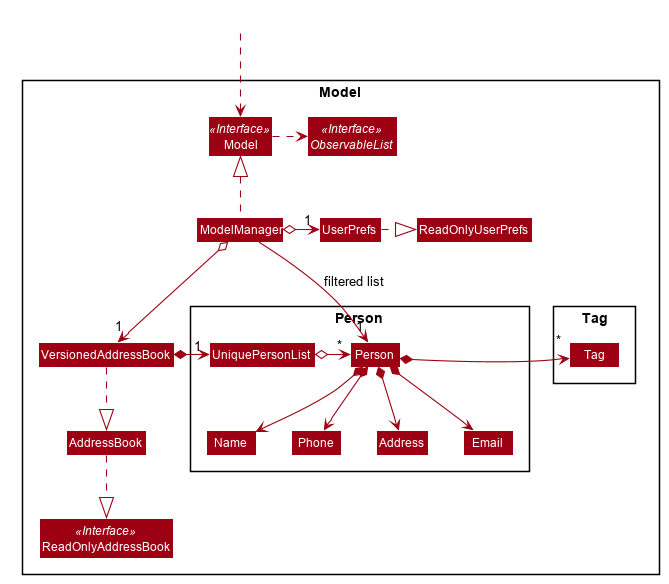

The diagram above was rendered by PlantUML. Its source (embedded in the PNG):
@startuml








skinparam BackgroundColor #FFFFFFF

skinparam Shadowing false

skinparam Class {
    FontColor #FFFFFF
    BorderThickness 1
    BorderColor #FFFFFF
    StereotypeFontColor #FFFFFF
}

skinparam Actor {
    BorderColor #000000
    Color #000000
}

skinparam Sequence {
    MessageAlign center
    BoxFontSize 15
    BoxPadding 0
    BoxFontColor #FFFFFF
}

skinparam Participant {
    FontColor #FFFFFFF
    Padding 20
}

skinparam MinClassWidth 50
skinparam ParticipantPadding 10
skinparam Shadowing false
skinparam DefaultTextAlignment center
skinparam packageStyle Rectangle

hide footbox
hide members
hide circle
skinparam arrowThickness 1.1
skinparam arrowColor #9D0012
skinparam classBackgroundColor #9D0012

Package Model <<Rectangle>>{
Interface ReadOnlyAddressBook <<Interface>>
Interface Model <<Interface>>
Interface ObservableList <<Interface>>
Class AddressBook
Class ReadOnlyAddressBook
Class Model
Class ModelManager
Class UserPrefs
Class ReadOnlyUserPrefs
Class VersionedAddressBook

Package Person {
Class Person
Class Address
Class Email
Class Name
Class Phone
Class UniquePersonList
}

Package Tag {
Class Tag
}
}

Class HiddenOutside #FFFFFF
HiddenOutside ..> Model

AddressBook ..|> ReadOnlyAddressBook
VersionedAddressBook ..|> AddressBook

ModelManager .up.|> Model
Model .right.> ObservableList
ModelManager o--> "1" VersionedAddressBook
ModelManager o-right-> "1" UserPrefs
UserPrefs .right.|> ReadOnlyUserPrefs

VersionedAddressBook *-right-> "1" UniquePersonList
UniquePersonList o--right> "*" Person
Person *--> Name
Person *--> Phone
Person *--> Email
Person *--> Address
Person *-right-> "*" Tag

Name -[hidden]right-> Phone
Phone -[hidden]right-> Address
Address -[hidden]right-> Email



ModelManager -->"1" Person : filtered list
@enduml